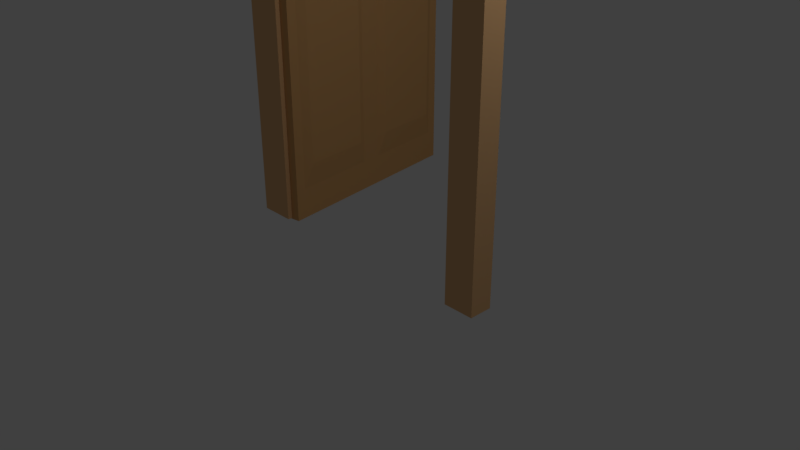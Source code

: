 # Source: Door.blend  (saved by Blender 2.78.0; exported with 4.5.12 LTS)
import bpy
from mathutils import Matrix  # noqa: F401  (used for matrix-valued properties, if any)

bpy.ops.wm.read_factory_settings(use_empty=True)
scene = bpy.context.scene
scene.name = 'Scene'

# ---- collections
col_collection_1 = bpy.data.collections.new('Collection 1'); scene.collection.children.link(col_collection_1)

# ---- materials (node trees are filled in below, after node groups)
mat_doorframe = bpy.data.materials.new('DoorFrame')
mat_doorframe.alpha_threshold = 0.0
mat_doorframe.use_transparent_shadow = False
mat_doorframe.diffuse_color = (0.8, 0.4722, 0.2239, 1.0)
mat_doorframe.roughness = 0.5
mat_doorpanel = bpy.data.materials.new('DoorPanel')
mat_doorpanel.alpha_threshold = 0.0
mat_doorpanel.use_transparent_shadow = False
mat_doorpanel.diffuse_color = (0.7105, 0.3906, 0.1528, 1.0)
mat_doorpanel.roughness = 0.5
mat_brass = bpy.data.materials.new('Brass')
mat_brass.alpha_threshold = 0.0
mat_brass.use_transparent_shadow = False
mat_brass.diffuse_color = (0.8006, 0.7563, 0.2027, 1.0)
mat_brass.roughness = 0.5

# ---- material node trees

# ---- world
world_world = bpy.data.worlds.new('World'); scene.world = world_world
world_world.color = (0.05088, 0.05088, 0.05088)
world_world.use_sun_shadow = False
world_world.sun_shadow_jitter_overblur = 0.0
world_world.cycles.sampling_method = 'MANUAL'

# ---- cameras
cam_camera = bpy.data.cameras.new('Camera')
cam_camera.clip_end = 100.0
cam_camera.lens = 35.0
cam_camera.sensor_width = 32.0
cam_camera.sensor_height = 18.0
cam_camera.ortho_scale = 7.314
cam_camera.dof.focus_distance = 0.0
cam_camera.dof.aperture_fstop = 128.0

# ---- lights
light_lamp_002 = bpy.data.lights.new('Lamp.002', 'POINT')
light_lamp_002.transmission_factor = 0.0
light_lamp_002.cutoff_distance = 30.0
light_lamp_002.energy = 100.0
light_lamp_002.shadow_buffer_clip_start = 1.001
light_lamp_002.shadow_soft_size = 0.1
light_lamp_002.shadow_maximum_resolution = 0.006
light_lamp_002.use_absolute_resolution = True
light_lamp_001 = bpy.data.lights.new('Lamp.001', 'POINT')
light_lamp_001.transmission_factor = 0.0
light_lamp_001.cutoff_distance = 30.0
light_lamp_001.energy = 100.0
light_lamp_001.shadow_buffer_clip_start = 1.001
light_lamp_001.shadow_soft_size = 0.1
light_lamp_001.shadow_maximum_resolution = 0.006
light_lamp_001.use_absolute_resolution = True
light_lamp = bpy.data.lights.new('Lamp', 'POINT')
light_lamp.transmission_factor = 0.0
light_lamp.cutoff_distance = 30.0
light_lamp.energy = 100.0
light_lamp.shadow_buffer_clip_start = 1.001
light_lamp.shadow_soft_size = 0.1
light_lamp.shadow_maximum_resolution = 0.006
light_lamp.use_absolute_resolution = True

# ---- meshes
me_cube_002 = bpy.data.meshes.new('Cube.002')
me_cube_002.from_pydata([(-0.2028, -0.318, 0.0), (-0.2028, -0.318, 14.01), (-0.2028, 0.318, 0.0), (-0.2028, 0.318, 14.01), (0.8206, -0.318, 0.0), (0.8206, -0.318, 14.01), (0.8206, 0.318, 0.0), (0.8206, 0.318, 14.01), (-0.2028, -0.318, 14.77), (-0.2028, 0.318, 14.77), (0.8206, -0.318, 14.77), (0.8206, 0.318, 14.77), (6.842, -0.318, 14.01), (6.842, 0.318, 14.01), (6.842, -0.318, 14.77), (6.842, 0.318, 14.77), (7.679, -0.318, 14.01), (7.679, 0.318, 14.01), (7.679, -0.318, 14.77), (7.679, 0.318, 14.77), (6.842, -0.318, -0.05661), (6.842, 0.318, -0.05661), (7.679, -0.318, -0.05661), (7.679, 0.318, -0.05661)], [], [(0, 1, 3, 2), (2, 3, 7, 6), (6, 7, 5, 4), (4, 5, 1, 0), (2, 6, 4, 0), (3, 1, 8, 9), (11, 9, 8, 10), (1, 5, 10, 8), (7, 3, 9, 11), (10, 5, 12, 14), (14, 12, 16, 18), (11, 10, 14, 15), (5, 7, 13, 12), (7, 11, 15, 13), (16, 17, 19, 18), (12, 13, 21, 20), (13, 15, 19, 17), (15, 14, 18, 19), (20, 21, 23, 22), (13, 17, 23, 21), (16, 12, 20, 22), (17, 16, 22, 23)])
_uv = me_cube_002.uv_layers.new(name='WoodMap')
_uv.uv.foreach_set('vector', [0.3513, 0.6223, 0.3513, 0.0237, 0.3936, 0.0237, 0.3936, 0.6223, 0.1557, 0.0237, 0.1557, 0.6223, 0.08774, 0.6223, 0.08774, 0.0237, 0.4358, 0.0237, 0.4358, 0.6223, 0.3936, 0.6223, 0.3936, 0.0237, 0.0198, 0.6223, 0.0198, 0.0237, 0.08774, 0.0237, 0.08774, 0.6223, 0.4358, 0.4043, 0.4358, 0.3605, 0.478, 0.3605, 0.478, 0.4043, 0.5625, 0.3929, 0.5202, 0.3929, 0.5202, 0.3605, 0.5625, 0.3605, 0.5364, 0.06744, 0.5364, 0.0237, 0.5786, 0.0237, 0.5786, 0.06744, 0.5364, 0.0237, 0.5364, 0.06744, 0.4861, 0.06744, 0.4861, 0.0237, 0.4861, 0.3168, 0.4861, 0.3605, 0.4358, 0.3605, 0.4358, 0.3168, 0.4861, 0.06744, 0.5364, 0.06744, 0.5364, 0.3247, 0.4861, 0.3247, 0.4861, 0.3247, 0.5364, 0.3247, 0.5364, 0.3605, 0.4861, 0.3605, 0.5364, 0.06744, 0.5786, 0.06744, 0.5786, 0.3247, 0.5364, 0.3247, 0.6208, 0.281, 0.5786, 0.281, 0.5786, 0.0237, 0.6208, 0.0237, 0.4861, 0.3168, 0.4358, 0.3168, 0.4358, 0.05948, 0.4861, 0.05948, 0.6047, 0.3929, 0.5625, 0.3929, 0.5625, 0.3605, 0.6047, 0.3605, 0.3091, 0.6247, 0.2669, 0.6247, 0.2669, 0.0237, 0.3091, 0.0237, 0.4861, 0.05948, 0.4358, 0.05948, 0.4358, 0.0237, 0.4861, 0.0237, 0.5364, 0.3247, 0.5786, 0.3247, 0.5786, 0.3605, 0.5364, 0.3605, 0.5202, 0.3963, 0.478, 0.3963, 0.478, 0.3605, 0.5202, 0.3605, 0.1557, 0.0237, 0.2113, 0.0237, 0.2113, 0.6247, 0.1557, 0.6247, 0.2113, 0.0237, 0.2669, 0.0237, 0.2669, 0.6247, 0.2113, 0.6247, 0.3513, 0.6247, 0.3091, 0.6247, 0.3091, 0.0237, 0.3513, 0.0237])
me_cube_002.materials.append(mat_doorframe)
me_cube_002.use_remesh_preserve_volume = False
me_cube_002.use_remesh_preserve_attributes = False
me_cube_002.use_mirror_vertex_groups = False
me_cube_002.update()
me_cube_001 = bpy.data.meshes.new('Cube.001')
me_cube_001.from_pydata([(-0.08639, -0.09847, -0.007003), (-0.08639, -0.1021, 7.134), (-0.08639, 0.1019, -0.007003), (-0.08639, 0.1019, 7.134), (3.049, -0.09847, -0.007003), (3.049, -0.09847, 7.134), (3.049, 0.1019, -0.007003), (3.049, 0.1019, 7.134), (3.049, -0.09847, 4.343), (1.481, -0.09847, -0.007003), (1.481, -0.09847, 4.343), (-0.08639, -0.09847, 4.343), (-0.08639, -0.09847, 7.134), (1.481, -0.09847, 7.134), (0.07039, -0.09847, 4.622), (0.07039, -0.09847, 6.855), (1.325, -0.09847, 6.855), (1.325, -0.09847, 4.622), (2.892, -0.09847, 6.855), (2.892, -0.09847, 4.622), (1.638, -0.09847, 6.855), (1.638, -0.09847, 4.622), (0.1988, -0.1531, 4.846), (0.1988, -0.1531, 6.632), (1.202, -0.1531, 6.632), (1.202, -0.1531, 4.846), (2.77, -0.1531, 6.632), (2.77, -0.1531, 4.846), (1.767, -0.1531, 6.632), (1.767, -0.1531, 4.846), (2.892, -0.09847, 3.908), (2.892, -0.09847, 0.428), (1.638, -0.09847, 0.428), (1.638, -0.09847, 3.908), (2.767, -0.1531, 3.56), (2.767, -0.1531, 0.776), (1.764, -0.1531, 0.776), (1.764, -0.1531, 3.56), (0.07039, -0.09847, 0.428), (0.07039, -0.09847, 3.908), (1.325, -0.09847, 0.428), (1.325, -0.09847, 3.908), (0.1958, -0.1531, 0.776), (0.1958, -0.1531, 3.56), (1.199, -0.1531, 0.776), (1.199, -0.1531, 3.56), (3.058, 0.1044, -0.003182), (-0.07784, 0.1044, -0.003183), (-0.07784, 0.1044, 7.138), (-0.07784, 0.1044, 4.347), (1.49, 0.1044, -0.003182), (1.49, 0.1044, 4.347), (3.058, 0.1044, 4.347), (3.058, 0.1044, 7.138), (1.49, 0.1044, 7.138), (2.901, 0.1044, 4.626), (2.901, 0.1044, 6.859), (1.647, 0.1044, 6.859), (1.647, 0.1044, 4.626), (0.07894, 0.1044, 6.859), (0.07894, 0.1044, 4.626), (1.333, 0.1044, 6.859), (1.333, 0.1044, 4.626), (2.773, 0.159, 4.849), (2.773, 0.159, 6.635), (1.769, 0.159, 6.635), (1.769, 0.159, 4.849), (0.2014, 0.159, 6.635), (0.2014, 0.159, 4.849), (1.205, 0.159, 6.635), (1.205, 0.159, 4.849), (0.07894, 0.1044, 3.912), (0.07894, 0.1044, 0.4318), (1.333, 0.1044, 0.4318), (1.333, 0.1044, 3.912), (0.2044, 0.159, 3.564), (0.2044, 0.159, 0.7799), (1.208, 0.159, 0.7799), (1.208, 0.159, 3.564), (2.901, 0.1044, 0.4318), (2.901, 0.1044, 3.912), (1.647, 0.1044, 0.4318), (1.647, 0.1044, 3.912), (2.776, 0.159, 0.7799), (2.776, 0.159, 3.564), (1.772, 0.159, 0.7799), (1.772, 0.159, 3.564)], [], [(0, 11, 1, 3, 2), (6, 7, 5, 8, 4), (2, 6, 4, 9, 0), (7, 3, 1, 13, 5), (9, 10, 41, 40), (4, 8, 30, 31), (13, 10, 21, 20), (11, 10, 17, 14), (1, 11, 12), (13, 1, 12), (17, 16, 24, 25), (12, 11, 14, 15), (10, 13, 16, 17), (13, 12, 15, 16), (21, 19, 27, 29), (10, 8, 19, 21), (5, 13, 20, 18), (8, 5, 18, 19), (25, 24, 23, 22), (16, 15, 23, 24), (14, 17, 25, 22), (15, 14, 22, 23), (27, 26, 28, 29), (19, 18, 26, 27), (20, 21, 29, 28), (18, 20, 28, 26), (30, 33, 37, 34), (10, 9, 32, 33), (9, 4, 31, 32), (8, 10, 33, 30), (35, 34, 37, 36), (31, 30, 34, 35), (33, 32, 36, 37), (32, 31, 35, 36), (38, 40, 44, 42), (10, 11, 39, 41), (0, 9, 40, 38), (11, 0, 38, 39), (44, 45, 43, 42), (41, 39, 43, 45), (39, 38, 42, 43), (40, 41, 45, 44), (50, 51, 82, 81), (47, 49, 71, 72), (54, 51, 62, 61), (52, 51, 58, 55), (58, 57, 65, 66), (53, 52, 55, 56), (51, 54, 57, 58), (54, 53, 56, 57), (62, 60, 68, 70), (51, 49, 60, 62), (48, 54, 61, 59), (49, 48, 59, 60), (66, 65, 64, 63), (57, 56, 64, 65), (55, 58, 66, 63), (56, 55, 63, 64), (68, 67, 69, 70), (60, 59, 67, 68), (61, 62, 70, 69), (59, 61, 69, 67), (71, 74, 78, 75), (51, 50, 73, 74), (50, 47, 72, 73), (49, 51, 74, 71), (76, 75, 78, 77), (72, 71, 75, 76), (74, 73, 77, 78), (73, 72, 76, 77), (79, 81, 85, 83), (51, 52, 80, 82), (46, 50, 81, 79), (52, 46, 79, 80), (85, 86, 84, 83), (82, 80, 84, 86), (80, 79, 83, 84), (81, 82, 86, 85)])
_uv = me_cube_001.uv_layers.new(name='UVMap')
_uv.uv.foreach_set('vector', [0.6674, 0.05713, 0.667, 0.4417, 0.6671, 0.6883, 0.6491, 0.6883, 0.6497, 0.05711, 0.6857, 0.05715, 0.685, 0.6883, 0.6673, 0.6883, 0.6676, 0.4417, 0.668, 0.05713, 0.3006, 0.7073, 0.3003, 0.9778, 0.2826, 0.9778, 0.2828, 0.8425, 0.2829, 0.7073, 0.307, 0.9756, 0.3073, 0.7051, 0.3253, 0.7052, 0.3248, 0.8404, 0.3247, 0.9757, 0.9855, 0.8425, 0.5977, 0.841, 0.6378, 0.8275, 0.9466, 0.8293, 0.958, 0.9836, 0.5948, 0.9832, 0.633, 0.9713, 0.9196, 0.9699, 0.348, 0.8441, 0.5977, 0.841, 0.5723, 0.8548, 0.3726, 0.8564, 0.597, 0.6938, 0.5977, 0.841, 0.5722, 0.8275, 0.5725, 0.7073, 0.4109, 0.6758, 0.4705, 0.6765, 0.4109, 0.6769, 0.3513, 0.6758, 0.4109, 0.6758, 0.4109, 0.6769, 0.5722, 0.8275, 0.3736, 0.8303, 0.3937, 0.8189, 0.5509, 0.8159, 0.3661, 0.7075, 0.597, 0.6938, 0.5725, 0.7073, 0.3895, 0.7196, 0.5977, 0.841, 0.348, 0.8441, 0.3736, 0.8303, 0.5722, 0.8275, 0.348, 0.8441, 0.3661, 0.7075, 0.3895, 0.7196, 0.3736, 0.8303, 0.5723, 0.8548, 0.5707, 0.9695, 0.5493, 0.9555, 0.5517, 0.867, 0.5977, 0.841, 0.5948, 0.9832, 0.5707, 0.9695, 0.5723, 0.8548, 0.3779, 0.97, 0.348, 0.8441, 0.3726, 0.8564, 0.4003, 0.9587, 0.5948, 0.9832, 0.3779, 0.97, 0.4003, 0.9587, 0.5707, 0.9695, 0.5509, 0.8159, 0.3937, 0.8189, 0.41, 0.7345, 0.5524, 0.7196, 0.3736, 0.8303, 0.3912, 0.7221, 0.4086, 0.7325, 0.3937, 0.8189, 0.5725, 0.7073, 0.5722, 0.8275, 0.5509, 0.8159, 0.5524, 0.7196, 0.3912, 0.7221, 0.5725, 0.7073, 0.5524, 0.7196, 0.4086, 0.7325, 0.5493, 0.9555, 0.4186, 0.9449, 0.3987, 0.8685, 0.5517, 0.867, 0.5707, 0.9695, 0.4018, 0.9564, 0.4174, 0.9468, 0.5493, 0.9555, 0.3726, 0.8564, 0.5723, 0.8548, 0.5517, 0.867, 0.3987, 0.8685, 0.4018, 0.9564, 0.3726, 0.8564, 0.3987, 0.8685, 0.4174, 0.9468, 0.633, 0.9713, 0.6359, 0.8549, 0.6674, 0.867, 0.6638, 0.9603, 0.5977, 0.841, 0.9855, 0.8425, 0.9454, 0.8558, 0.6359, 0.8549, 0.9855, 0.8425, 0.958, 0.9836, 0.9196, 0.9699, 0.9454, 0.8558, 0.5948, 0.9832, 0.5977, 0.841, 0.6359, 0.8549, 0.633, 0.9713, 0.8896, 0.9524, 0.6638, 0.9603, 0.6674, 0.867, 0.9072, 0.8682, 0.9179, 0.9666, 0.633, 0.9713, 0.6638, 0.9603, 0.8909, 0.955, 0.6359, 0.8549, 0.9454, 0.8558, 0.9072, 0.8682, 0.6674, 0.867, 0.9454, 0.8558, 0.9179, 0.9666, 0.8909, 0.955, 0.9072, 0.8682, 0.9173, 0.715, 0.9466, 0.8293, 0.9141, 0.8177, 0.8906, 0.7264, 0.5977, 0.841, 0.597, 0.6938, 0.6372, 0.7075, 0.6378, 0.8275, 0.9594, 0.6986, 0.9855, 0.8425, 0.9466, 0.8293, 0.919, 0.7117, 0.597, 0.6938, 0.9594, 0.6986, 0.919, 0.7117, 0.6372, 0.7075, 0.9141, 0.8177, 0.6704, 0.8157, 0.6722, 0.7219, 0.8893, 0.7291, 0.6378, 0.8275, 0.6372, 0.7075, 0.6722, 0.7219, 0.6704, 0.8157, 0.6372, 0.7075, 0.9173, 0.715, 0.8906, 0.7264, 0.6722, 0.7219, 0.9466, 0.8293, 0.6378, 0.8275, 0.6704, 0.8157, 0.9141, 0.8177, 0.8452, 0.05631, 0.8437, 0.4441, 0.8303, 0.404, 0.832, 0.0952, 0.9863, 0.08384, 0.9859, 0.447, 0.974, 0.4088, 0.9726, 0.1223, 0.8468, 0.6939, 0.8437, 0.4441, 0.8575, 0.4695, 0.8592, 0.6692, 0.6965, 0.4449, 0.8437, 0.4441, 0.8302, 0.4696, 0.71, 0.4693, 0.8302, 0.4696, 0.833, 0.6682, 0.8217, 0.6481, 0.8187, 0.4909, 0.7102, 0.6757, 0.6965, 0.4449, 0.71, 0.4693, 0.7223, 0.6524, 0.8437, 0.4441, 0.8468, 0.6939, 0.833, 0.6682, 0.8302, 0.4696, 0.8468, 0.6939, 0.7102, 0.6757, 0.7223, 0.6524, 0.833, 0.6682, 0.8575, 0.4695, 0.9722, 0.4711, 0.9582, 0.4925, 0.8697, 0.4901, 0.8437, 0.4441, 0.9859, 0.447, 0.9722, 0.4711, 0.8575, 0.4695, 0.9727, 0.664, 0.8468, 0.6939, 0.8592, 0.6692, 0.9614, 0.6415, 0.9859, 0.447, 0.9727, 0.664, 0.9614, 0.6415, 0.9722, 0.4711, 0.8187, 0.4909, 0.8217, 0.6481, 0.7372, 0.6319, 0.7223, 0.4894, 0.833, 0.6682, 0.7248, 0.6506, 0.7352, 0.6332, 0.8217, 0.6481, 0.71, 0.4693, 0.8302, 0.4696, 0.8187, 0.4909, 0.7223, 0.4894, 0.7248, 0.6506, 0.71, 0.4693, 0.7223, 0.4894, 0.7352, 0.6332, 0.9582, 0.4925, 0.9476, 0.6232, 0.8712, 0.6432, 0.8697, 0.4901, 0.9722, 0.4711, 0.9591, 0.6401, 0.9495, 0.6244, 0.9582, 0.4925, 0.8592, 0.6692, 0.8575, 0.4695, 0.8697, 0.4901, 0.8712, 0.6432, 0.9591, 0.6401, 0.8592, 0.6692, 0.8712, 0.6432, 0.9495, 0.6244, 0.974, 0.4088, 0.8576, 0.4059, 0.8697, 0.3744, 0.9631, 0.378, 0.8437, 0.4441, 0.8452, 0.05631, 0.8585, 0.09638, 0.8576, 0.4059, 0.8452, 0.05631, 0.9863, 0.08384, 0.9726, 0.1223, 0.8585, 0.09638, 0.9859, 0.447, 0.8437, 0.4441, 0.8576, 0.4059, 0.974, 0.4088, 0.9551, 0.1523, 0.9631, 0.378, 0.8697, 0.3744, 0.8709, 0.1346, 0.9693, 0.1239, 0.974, 0.4088, 0.9631, 0.378, 0.9578, 0.1509, 0.8576, 0.4059, 0.8585, 0.09638, 0.8709, 0.1346, 0.8697, 0.3744, 0.8585, 0.09638, 0.9693, 0.1239, 0.9578, 0.1509, 0.8709, 0.1346, 0.7178, 0.1246, 0.832, 0.0952, 0.8204, 0.1277, 0.7291, 0.1512, 0.8437, 0.4441, 0.6965, 0.4449, 0.7102, 0.4046, 0.8303, 0.404, 0.7013, 0.08241, 0.8452, 0.05631, 0.832, 0.0952, 0.7144, 0.1229, 0.6965, 0.4449, 0.7013, 0.08241, 0.7144, 0.1229, 0.7102, 0.4046, 0.8204, 0.1277, 0.8185, 0.3714, 0.7246, 0.3696, 0.7318, 0.1525, 0.8303, 0.404, 0.7102, 0.4046, 0.7246, 0.3696, 0.8185, 0.3714, 0.7102, 0.4046, 0.7178, 0.1246, 0.7291, 0.1512, 0.7246, 0.3696, 0.832, 0.0952, 0.8303, 0.404, 0.8185, 0.3714, 0.8204, 0.1277])
me_cube_001.materials.append(mat_doorpanel)
me_cube_001.use_remesh_preserve_volume = False
me_cube_001.use_remesh_preserve_attributes = False
me_cube_001.use_mirror_vertex_groups = False
me_cube_001.update()
me_sphere = bpy.data.meshes.new('Sphere')
me_sphere.from_pydata([(0.03806, 0.1913, 0.9808), (0.07466, 0.3753, 0.9239), (0.1084, 0.5449, 0.8315), (0.1379, 0.6935, 0.7071), (0.1622, 0.8155, 0.5556), (0.1802, 0.9061, 0.3827), (0.1913, 0.9619, 0.1951), (0.1951, 0.9808, 7.55e-08), (0.1913, 0.9619, -0.1951), (0.1802, 0.9061, -0.3827), (0.1622, 0.8155, -0.5556), (0.1379, 0.6935, -0.7071), (0.1084, 0.5449, -0.8315), (0.07466, 0.3753, -0.9239), (0.03806, 0.1913, -0.9808), (0.07466, 0.1802, 0.9808), (0.1464, 0.3536, 0.9239), (0.2126, 0.5133, 0.8315), (0.2706, 0.6533, 0.7071), (0.3182, 0.7682, 0.5556), (0.3536, 0.8536, 0.3827), (0.3753, 0.9061, 0.1951), (0.3827, 0.9239, 7.55e-08), (0.3753, 0.9061, -0.1951), (0.3536, 0.8536, -0.3827), (0.3182, 0.7682, -0.5556), (0.2706, 0.6533, -0.7071), (0.2126, 0.5133, -0.8315), (0.1464, 0.3536, -0.9239), (0.07466, 0.1802, -0.9808), (0.1084, 0.1622, 0.9808), (0.2126, 0.3182, 0.9239), (0.3087, 0.4619, 0.8315), (0.3928, 0.5879, 0.7071), (0.4619, 0.6913, 0.5556), (0.5133, 0.7682, 0.3827), (0.5449, 0.8155, 0.1951), (0.5556, 0.8315, 7.55e-08), (0.5449, 0.8155, -0.1951), (0.5133, 0.7682, -0.3827), (0.4619, 0.6913, -0.5556), (0.3928, 0.5879, -0.7071), (0.3087, 0.4619, -0.8315), (0.2126, 0.3182, -0.9239), (0.1084, 0.1622, -0.9808), (0.1379, 0.1379, 0.9808), (0.2706, 0.2706, 0.9239), (0.3928, 0.3928, 0.8315), (0.5, 0.5, 0.7071), (0.5879, 0.5879, 0.5556), (0.6533, 0.6533, 0.3827), (0.6935, 0.6935, 0.1951), (0.7071, 0.7071, 7.55e-08), (0.6935, 0.6935, -0.1951), (0.6533, 0.6533, -0.3827), (0.5879, 0.5879, -0.5556), (0.5, 0.5, -0.7071), (0.3928, 0.3928, -0.8315), (0.2706, 0.2706, -0.9239), (0.1379, 0.1379, -0.9808), (0.1622, 0.1084, 0.9808), (0.3182, 0.2126, 0.9239), (0.4619, 0.3087, 0.8315), (0.5879, 0.3928, 0.7071), (0.6913, 0.4619, 0.5556), (0.7682, 0.5133, 0.3827), (0.8155, 0.5449, 0.1951), (0.8315, 0.5556, 7.55e-08), (0.8155, 0.5449, -0.1951), (0.7682, 0.5133, -0.3827), (0.6913, 0.4619, -0.5556), (0.5879, 0.3928, -0.7071), (0.4619, 0.3087, -0.8315), (0.3182, 0.2126, -0.9239), (0.1622, 0.1084, -0.9808), (0.0, -3.258e-07, -1.0), (0.1802, 0.07466, 0.9808), (0.3536, 0.1464, 0.9239), (0.5133, 0.2126, 0.8315), (0.6533, 0.2706, 0.7071), (0.7682, 0.3182, 0.5556), (0.8536, 0.3536, 0.3827), (0.9061, 0.3753, 0.1951), (0.9239, 0.3827, 7.55e-08), (0.9061, 0.3753, -0.1951), (0.8536, 0.3536, -0.3827), (0.7682, 0.3182, -0.5556), (0.6533, 0.2706, -0.7071), (0.5133, 0.2126, -0.8315), (0.3536, 0.1464, -0.9239), (0.1802, 0.07466, -0.9808), (0.1913, 0.03806, 0.9808), (0.3753, 0.07466, 0.9239), (0.5449, 0.1084, 0.8315), (0.6935, 0.1379, 0.7071), (0.8155, 0.1622, 0.5556), (0.9061, 0.1802, 0.3827), (0.9619, 0.1913, 0.1951), (0.9808, 0.1951, 7.55e-08), (0.9619, 0.1913, -0.1951), (0.9061, 0.1802, -0.3827), (0.8155, 0.1622, -0.5556), (0.6935, 0.1379, -0.7071), (0.5449, 0.1084, -0.8315), (0.3753, 0.07466, -0.9239), (0.1913, 0.03806, -0.9808), (0.1951, -3.266e-07, 0.9808), (0.3827, -3.192e-07, 0.9239), (0.5556, -3.117e-07, 0.8315), (0.7071, -3.192e-07, 0.7071), (0.8315, -3.341e-07, 0.5556), (0.9239, -2.745e-07, 0.3827), (0.9808, -3.937e-07, 0.1951), (1.0, -3.788e-07, 7.55e-08), (0.9808, -3.937e-07, -0.1951), (0.9239, -2.298e-07, -0.3827), (0.8315, -3.341e-07, -0.5556), (0.7071, -3.192e-07, -0.7071), (0.5556, -3.415e-07, -0.8315), (0.3827, -3.043e-07, -0.9239), (0.1951, -3.08e-07, -0.9808), (0.1913, -0.03806, 0.9808), (0.3753, -0.07466, 0.9239), (0.5449, -0.1084, 0.8315), (0.6935, -0.138, 0.7071), (0.8155, -0.1622, 0.5556), (0.9061, -0.1802, 0.3827), (0.9619, -0.1913, 0.1951), (0.9808, -0.1951, 7.55e-08), (0.9619, -0.1913, -0.1951), (0.9061, -0.1802, -0.3827), (0.8155, -0.1622, -0.5556), (0.6935, -0.138, -0.7071), (0.5449, -0.1084, -0.8315), (0.3753, -0.07466, -0.9239), (0.1913, -0.03806, -0.9808), (0.1802, -0.07466, 0.9808), (0.3536, -0.1464, 0.9239), (0.5133, -0.2126, 0.8315), (0.6533, -0.2706, 0.7071), (0.7682, -0.3182, 0.5556), (0.8536, -0.3536, 0.3827), (0.9061, -0.3753, 0.1951), (0.9239, -0.3827, 7.55e-08), (0.9061, -0.3753, -0.1951), (0.8536, -0.3536, -0.3827), (0.7682, -0.3182, -0.5556), (0.6533, -0.2706, -0.7071), (0.5133, -0.2126, -0.8315), (0.3536, -0.1464, -0.9239), (0.1802, -0.07466, -0.9808), (0.1622, -0.1084, 0.9808), (0.3182, -0.2126, 0.9239), (0.4619, -0.3087, 0.8315), (0.5879, -0.3928, 0.7071), (0.6913, -0.4619, 0.5556), (0.7682, -0.5133, 0.3827), (0.8155, -0.5449, 0.1951), (0.8315, -0.5556, 7.55e-08), (0.8155, -0.5449, -0.1951), (0.7682, -0.5133, -0.3827), (0.6913, -0.4619, -0.5556), (0.5879, -0.3928, -0.7071), (0.4619, -0.3087, -0.8315), (0.3182, -0.2126, -0.9239), (0.1622, -0.1084, -0.9808), (0.1379, -0.138, 0.9808), (0.2706, -0.2706, 0.9239), (0.3928, -0.3928, 0.8315), (0.5, -0.5, 0.7071), (0.5879, -0.5879, 0.5556), (0.6533, -0.6533, 0.3827), (0.6935, -0.6935, 0.1951), (0.7071, -0.7071, 7.55e-08), (0.6935, -0.6935, -0.1951), (0.6533, -0.6533, -0.3827), (0.5879, -0.5879, -0.5556), (0.5, -0.5, -0.7071), (0.3928, -0.3928, -0.8315), (0.2706, -0.2706, -0.9239), (0.1379, -0.138, -0.9808), (0.1084, -0.1622, 0.9808), (0.2126, -0.3182, 0.9239), (0.3087, -0.4619, 0.8315), (0.3928, -0.5879, 0.7071), (0.4619, -0.6913, 0.5556), (0.5133, -0.7682, 0.3827), (0.5449, -0.8155, 0.1951), (0.5556, -0.8315, 7.55e-08), (0.5449, -0.8155, -0.1951), (0.5133, -0.7682, -0.3827), (0.4619, -0.6913, -0.5556), (0.3928, -0.5879, -0.7071), (0.3087, -0.4619, -0.8315), (0.2126, -0.3182, -0.9239), (0.1084, -0.1622, -0.9808), (0.07466, -0.1802, 0.9808), (0.1464, -0.3536, 0.9239), (0.2126, -0.5133, 0.8315), (0.2706, -0.6533, 0.7071), (0.3182, -0.7682, 0.5556), (0.3536, -0.8536, 0.3827), (0.3753, -0.9061, 0.1951), (0.3827, -0.9239, 7.55e-08), (0.3753, -0.9061, -0.1951), (0.3536, -0.8536, -0.3827), (0.3182, -0.7682, -0.5556), (0.2706, -0.6533, -0.7071), (0.2126, -0.5133, -0.8315), (0.1464, -0.3536, -0.9239), (0.07466, -0.1802, -0.9808), (0.03806, -0.1913, 0.9808), (0.07466, -0.3753, 0.9239), (0.1084, -0.5449, 0.8315), (0.1379, -0.6935, 0.7071), (0.1622, -0.8155, 0.5556), (0.1802, -0.9061, 0.3827), (0.1913, -0.9619, 0.1951), (0.1951, -0.9808, 7.55e-08), (0.1913, -0.9619, -0.1951), (0.1802, -0.9061, -0.3827), (0.1622, -0.8155, -0.5556), (0.1379, -0.6935, -0.7071), (0.1084, -0.5449, -0.8315), (0.07466, -0.3753, -0.9239), (0.03806, -0.1913, -0.9808), (-7.212e-09, -0.1951, 0.9808), (4.122e-08, -0.3827, 0.9239), (2.632e-08, -0.5556, 0.8315), (-2.584e-08, -0.7071, 0.7071), (-8.544e-08, -0.8315, 0.5556), (6.357e-08, -0.9239, 0.3827), (-8.544e-08, -0.9808, 0.1951), (-1.003e-07, -1.0, 7.55e-08), (-8.544e-08, -0.9808, -0.1951), (6.357e-08, -0.9239, -0.3827), (-8.544e-08, -0.8315, -0.5556), (-2.584e-08, -0.7071, -0.7071), (-1.094e-08, -0.5556, -0.8315), (3.964e-09, -0.3827, -0.9239), (3.964e-09, -0.1951, -0.9808), (-0.03806, -0.1913, 0.9808), (-0.07466, -0.3753, 0.9239), (-0.1084, -0.5449, 0.8315), (-0.1379, -0.6935, 0.7071), (-0.1622, -0.8155, 0.5556), (-0.1802, -0.9061, 0.3827), (-0.1913, -0.9619, 0.1951), (-0.1951, -0.9808, 7.55e-08), (-0.1913, -0.9619, -0.1951), (-0.1802, -0.9061, -0.3827), (-0.1622, -0.8155, -0.5556), (-0.1379, -0.6935, -0.7071), (-0.1084, -0.5449, -0.8315), (-0.07466, -0.3753, -0.9239), (-0.03806, -0.1913, -0.9808), (-0.07466, -0.1802, 0.9808), (-0.1464, -0.3536, 0.9239), (-0.2126, -0.5133, 0.8315), (-0.2706, -0.6533, 0.7071), (-0.3182, -0.7682, 0.5556), (-0.3536, -0.8536, 0.3827), (-0.3753, -0.9061, 0.1951), (-0.3827, -0.9239, 7.55e-08), (-0.3753, -0.9061, -0.1951), (-0.3536, -0.8536, -0.3827), (-0.3182, -0.7682, -0.5556), (-0.2706, -0.6533, -0.7071), (-0.2126, -0.5133, -0.8315), (-0.1464, -0.3536, -0.9239), (-0.07466, -0.1802, -0.9808), (-1.81e-07, -5.968e-07, 1.0), (-0.1084, -0.1622, 0.9808), (-0.2126, -0.3182, 0.9239), (-0.3087, -0.4619, 0.8315), (-0.3928, -0.5879, 0.7071), (-0.4619, -0.6913, 0.5556), (-0.5133, -0.7682, 0.3827), (-0.5449, -0.8155, 0.1951), (-0.5556, -0.8315, 7.55e-08), (-0.5449, -0.8155, -0.1951), (-0.5133, -0.7682, -0.3827), (-0.4619, -0.6913, -0.5556), (-0.3928, -0.5879, -0.7071), (-0.3087, -0.4619, -0.8315), (-0.2126, -0.3182, -0.9239), (-0.1084, -0.1622, -0.9808), (-0.1379, -0.138, 0.9808), (-0.2706, -0.2706, 0.9239), (-0.3928, -0.3928, 0.8315), (-0.5, -0.5, 0.7071), (-0.5879, -0.5879, 0.5556), (-0.6533, -0.6533, 0.3827), (-0.6935, -0.6935, 0.1951), (-0.7071, -0.7071, 7.55e-08), (-0.6935, -0.6935, -0.1951), (-0.6533, -0.6533, -0.3827), (-0.5879, -0.5879, -0.5556), (-0.5, -0.5, -0.7071), (-0.3928, -0.3928, -0.8315), (-0.2706, -0.2706, -0.9239), (-0.1379, -0.1379, -0.9808), (-0.1622, -0.1084, 0.9808), (-0.3182, -0.2126, 0.9239), (-0.4619, -0.3087, 0.8315), (-0.5879, -0.3928, 0.7071), (-0.6913, -0.4619, 0.5556), (-0.7682, -0.5133, 0.3827), (-0.8155, -0.5449, 0.1951), (-0.8315, -0.5556, 7.55e-08), (-0.8155, -0.5449, -0.1951), (-0.7682, -0.5133, -0.3827), (-0.6913, -0.4619, -0.5556), (-0.5879, -0.3928, -0.7071), (-0.4619, -0.3087, -0.8315), (-0.3182, -0.2126, -0.9239), (-0.1622, -0.1084, -0.9808), (-0.1802, -0.07466, 0.9808), (-0.3536, -0.1464, 0.9239), (-0.5133, -0.2126, 0.8315), (-0.6533, -0.2706, 0.7071), (-0.7682, -0.3182, 0.5556), (-0.8536, -0.3536, 0.3827), (-0.9061, -0.3753, 0.1951), (-0.9239, -0.3827, 7.55e-08), (-0.9061, -0.3753, -0.1951), (-0.8536, -0.3536, -0.3827), (-0.7682, -0.3182, -0.5556), (-0.6533, -0.2706, -0.7071), (-0.5133, -0.2126, -0.8315), (-0.3536, -0.1464, -0.9239), (-0.1802, -0.07466, -0.9808), (-0.1913, -0.03806, 0.9808), (-0.3753, -0.07466, 0.9239), (-0.5449, -0.1084, 0.8315), (-0.6935, -0.1379, 0.7071), (-0.8155, -0.1622, 0.5556), (-0.9061, -0.1802, 0.3827), (-0.9619, -0.1913, 0.1951), (-0.9808, -0.1951, 7.55e-08), (-0.9619, -0.1913, -0.1951), (-0.9061, -0.1802, -0.3827), (-0.8155, -0.1622, -0.5556), (-0.6935, -0.1379, -0.7071), (-0.5449, -0.1084, -0.8315), (-0.3753, -0.07466, -0.9239), (-0.1913, -0.03806, -0.9808), (-0.1951, -3.117e-07, 0.9808), (-0.3827, -2.819e-07, 0.9239), (-0.5556, -2.819e-07, 0.8315), (-0.7071, -1.851e-07, 0.7071), (-0.8315, -1.404e-07, 0.5556), (-0.9239, -3.192e-07, 0.3827), (-0.9808, -9.567e-08, 0.1951), (-1.0, -1.404e-07, 7.55e-08), (-0.9808, -9.567e-08, -0.1951), (-0.9239, -3.192e-07, -0.3827), (-0.8315, -1.404e-07, -0.5556), (-0.7071, -1.851e-07, -0.7071), (-0.5556, -2.596e-07, -0.8315), (-0.3827, -2.521e-07, -0.9239), (-0.1951, -3.155e-07, -0.9808), (-0.1913, 0.03806, 0.9808), (-0.3753, 0.07466, 0.9239), (-0.5449, 0.1084, 0.8315), (-0.6935, 0.1379, 0.7071), (-0.8155, 0.1622, 0.5556), (-0.9061, 0.1802, 0.3827), (-0.9619, 0.1913, 0.1951), (-0.9808, 0.1951, 7.55e-08), (-0.9619, 0.1913, -0.1951), (-0.9061, 0.1802, -0.3827), (-0.8155, 0.1622, -0.5556), (-0.6935, 0.1379, -0.7071), (-0.5449, 0.1084, -0.8315), (-0.3753, 0.07466, -0.9239), (-0.1913, 0.03806, -0.9808), (-0.1802, 0.07466, 0.9808), (-0.3536, 0.1464, 0.9239), (-0.5133, 0.2126, 0.8315), (-0.6533, 0.2706, 0.7071), (-0.7682, 0.3182, 0.5556), (-0.8536, 0.3536, 0.3827), (-0.9061, 0.3753, 0.1951), (-0.9239, 0.3827, 7.55e-08), (-0.9061, 0.3753, -0.1951), (-0.8536, 0.3536, -0.3827), (-0.7682, 0.3182, -0.5556), (-0.6533, 0.2706, -0.7071), (-0.5133, 0.2126, -0.8315), (-0.3536, 0.1464, -0.9239), (-0.1802, 0.07466, -0.9808), (-0.1622, 0.1084, 0.9808), (-0.3182, 0.2126, 0.9239), (-0.4619, 0.3087, 0.8315), (-0.5879, 0.3928, 0.7071), (-0.6913, 0.4619, 0.5556), (-0.7682, 0.5133, 0.3827), (-0.8155, 0.5449, 0.1951), (-0.8315, 0.5556, 7.55e-08), (-0.8155, 0.5449, -0.1951), (-0.7682, 0.5133, -0.3827), (-0.6913, 0.4619, -0.5556), (-0.5879, 0.3928, -0.7071), (-0.4619, 0.3087, -0.8315), (-0.3182, 0.2126, -0.9239), (-0.1622, 0.1084, -0.9808), (-0.1379, 0.1379, 0.9808), (-0.2706, 0.2706, 0.9239), (-0.3928, 0.3928, 0.8315), (-0.5, 0.5, 0.7071), (-0.5879, 0.5879, 0.5556), (-0.6533, 0.6533, 0.3827), (-0.6935, 0.6935, 0.1951), (-0.7071, 0.7071, 7.55e-08), (-0.6935, 0.6935, -0.1951), (-0.6533, 0.6533, -0.3827), (-0.5879, 0.5879, -0.5556), (-0.5, 0.5, -0.7071), (-0.3928, 0.3928, -0.8315), (-0.2706, 0.2706, -0.9239), (-0.1379, 0.1379, -0.9808), (-0.1084, 0.1622, 0.9808), (-0.2126, 0.3182, 0.9239), (-0.3087, 0.4619, 0.8315), (-0.3928, 0.5879, 0.7071), (-0.4619, 0.6913, 0.5556), (-0.5133, 0.7682, 0.3827), (-0.5449, 0.8155, 0.1951), (-0.5556, 0.8315, 7.55e-08), (-0.5449, 0.8155, -0.1951), (-0.5133, 0.7682, -0.3827), (-0.4619, 0.6913, -0.5556), (-0.3928, 0.5879, -0.7071), (-0.3087, 0.4619, -0.8315), (-0.2126, 0.3182, -0.9239), (-0.1084, 0.1622, -0.9808), (-0.07466, 0.1802, 0.9808), (-0.1464, 0.3536, 0.9239), (-0.2126, 0.5133, 0.8315), (-0.2706, 0.6533, 0.7071), (-0.3182, 0.7682, 0.5556), (-0.3536, 0.8536, 0.3827), (-0.3753, 0.9061, 0.1951), (-0.3827, 0.9239, 7.55e-08), (-0.3753, 0.9061, -0.1951), (-0.3536, 0.8536, -0.3827), (-0.3182, 0.7682, -0.5556), (-0.2706, 0.6533, -0.7071), (-0.2126, 0.5133, -0.8315), (-0.1464, 0.3536, -0.9239), (-0.07466, 0.1802, -0.9808), (-0.03806, 0.1913, 0.9808), (-0.07466, 0.3753, 0.9239), (-0.1084, 0.5449, 0.8315), (-0.1379, 0.6935, 0.7071), (-0.1622, 0.8155, 0.5556), (-0.1802, 0.9061, 0.3827), (-0.1913, 0.9619, 0.1951), (-0.1951, 0.9808, 7.55e-08), (-0.1913, 0.9619, -0.1951), (-0.1802, 0.9061, -0.3827), (-0.1622, 0.8155, -0.5556), (-0.1379, 0.6935, -0.7071), (-0.1084, 0.5449, -0.8315), (-0.07466, 0.3753, -0.9239), (-0.03806, 0.1913, -0.9808), (3.749e-08, 0.1951, 0.9808), (7.847e-08, 0.3827, 0.9239), (1.083e-07, 0.5556, 0.8315), (1.53e-07, 0.7071, 0.7071), (2.722e-07, 0.8315, 0.5556), (6.357e-08, 0.9239, 0.3827), (2.573e-07, 0.9808, 0.1951), (2.722e-07, 1.0, 7.55e-08), (2.573e-07, 0.9808, -0.1951), (6.357e-08, 0.9239, -0.3827), (2.722e-07, 0.8315, -0.5556), (1.53e-07, 0.7071, -0.7071), (1.232e-07, 0.5556, -0.8315), (7.847e-08, 0.3827, -0.9239), (1.514e-08, 0.1951, -0.9808), (0.06439, 0.1654, 0.4203), (0.06439, -2.673, 0.4203), (0.1424, 0.1654, 0.4126), (0.1424, -2.673, 0.4126), (0.2175, 0.1654, 0.3899), (0.2175, -2.673, 0.3899), (0.2866, 0.1654, 0.3529), (0.2866, -2.673, 0.3529), (0.3472, 0.1654, 0.3032), (0.3472, -2.673, 0.3032), (0.397, 0.1654, 0.2425), (0.397, -2.673, 0.2425), (0.4339, 0.1654, 0.1734), (0.4339, -2.673, 0.1734), (0.4567, 0.1654, 0.09835), (0.4567, -2.673, 0.09835), (0.4644, 0.1654, 0.02031), (0.4644, -2.673, 0.02031), (0.4567, 0.1654, -0.05772), (0.4567, -2.673, -0.05772), (0.4339, 0.1654, -0.1328), (0.4339, -2.673, -0.1328), (0.397, 0.1654, -0.2019), (0.397, -2.673, -0.2019), (0.3472, 0.1654, -0.2625), (0.3472, -2.673, -0.2625), (0.2866, 0.1654, -0.3123), (0.2866, -2.673, -0.3123), (0.2175, 0.1654, -0.3492), (0.2175, -2.673, -0.3492), (0.1424, 0.1654, -0.372), (0.1424, -2.673, -0.372), (0.06439, 0.1654, -0.3797), (0.06439, -2.673, -0.3797), (-0.01365, 0.1654, -0.372), (-0.01365, -2.673, -0.372), (-0.08869, 0.1654, -0.3492), (-0.08869, -2.673, -0.3492), (-0.1578, 0.1654, -0.3123), (-0.1578, -2.673, -0.3123), (-0.2185, 0.1654, -0.2625), (-0.2185, -2.673, -0.2625), (-0.2682, 0.1654, -0.2019), (-0.2682, -2.673, -0.2019), (-0.3052, 0.1654, -0.1328), (-0.3052, -2.673, -0.1328), (-0.3279, 0.1654, -0.05772), (-0.3279, -2.673, -0.05772), (-0.3356, 0.1654, 0.02031), (-0.3356, -2.673, 0.02031), (-0.3279, 0.1654, 0.09835), (-0.3279, -2.673, 0.09835), (-0.3052, 0.1654, 0.1734), (-0.3052, -2.673, 0.1734), (-0.2682, 0.1654, 0.2425), (-0.2682, -2.673, 0.2425), (-0.2185, 0.1654, 0.3032), (-0.2185, -2.673, 0.3032), (-0.1578, 0.1654, 0.3529), (-0.1578, -2.673, 0.3529), (-0.08869, 0.1654, 0.3899), (-0.08869, -2.673, 0.3899), (-0.01365, 0.1654, 0.4126), (-0.01365, -2.673, 0.4126), (0.06439, -2.673, 0.5981), (0.1771, -2.673, 0.587), (0.2855, -2.673, 0.5541), (0.3854, -2.673, 0.5007), (0.4729, -2.673, 0.4288), (0.5448, -2.673, 0.3413), (0.5981, -2.673, 0.2414), (0.631, -2.673, 0.133), (0.6421, -2.673, 0.02031), (0.631, -2.673, -0.0924), (0.5981, -2.673, -0.2008), (0.5448, -2.673, -0.3007), (0.4729, -2.673, -0.3882), (0.3854, -2.673, -0.4601), (0.2855, -2.673, -0.5135), (0.1771, -2.673, -0.5463), (0.06439, -2.673, -0.5574), (-0.04833, -2.673, -0.5463), (-0.1567, -2.673, -0.5135), (-0.2566, -2.673, -0.4601), (-0.3441, -2.673, -0.3882), (-0.416, -2.673, -0.3007), (-0.4694, -2.673, -0.2008), (-0.5023, -2.673, -0.0924), (-0.5134, -2.673, 0.02031), (-0.5023, -2.673, 0.133), (-0.4694, -2.673, 0.2414), (-0.416, -2.673, 0.3413), (-0.3441, -2.673, 0.4288), (-0.2566, -2.673, 0.5007), (-0.1567, -2.673, 0.5541), (-0.04833, -2.673, 0.587), (0.06439, -2.837, 0.6639), (0.1899, -2.837, 0.6515), (0.3107, -2.837, 0.6149), (0.4219, -2.837, 0.5554), (0.5195, -2.837, 0.4754), (0.5995, -2.837, 0.3779), (0.659, -2.837, 0.2666), (0.6956, -2.837, 0.1459), (0.708, -2.837, 0.02031), (0.6956, -2.837, -0.1052), (0.659, -2.837, -0.226), (0.5995, -2.837, -0.3372), (0.5195, -2.837, -0.4348), (0.4219, -2.837, -0.5148), (0.3107, -2.837, -0.5743), (0.1899, -2.837, -0.6109), (0.06439, -2.837, -0.6233), (-0.06117, -2.837, -0.6109), (-0.1819, -2.837, -0.5743), (-0.2932, -2.837, -0.5148), (-0.3907, -2.837, -0.4348), (-0.4707, -2.837, -0.3372), (-0.5302, -2.837, -0.226), (-0.5668, -2.837, -0.1052), (-0.5792, -2.837, 0.02031), (-0.5668, -2.837, 0.1459), (-0.5302, -2.837, 0.2666), (-0.4707, -2.837, 0.3779), (-0.3907, -2.837, 0.4754), (-0.2932, -2.837, 0.5554), (-0.1819, -2.837, 0.6149), (-0.06117, -2.837, 0.6515), (0.06439, -2.962, 0.7338), (0.2036, -2.962, 0.7201), (0.3374, -2.962, 0.6795), (0.4608, -2.962, 0.6135), (0.5689, -2.962, 0.5248), (0.6576, -2.962, 0.4167), (0.7235, -2.962, 0.2933), (0.7641, -2.962, 0.1595), (0.7778, -2.962, 0.02031), (0.7641, -2.962, -0.1189), (0.7235, -2.962, -0.2527), (0.6576, -2.962, -0.3761), (0.5689, -2.962, -0.4842), (0.4608, -2.962, -0.5729), (0.3374, -2.962, -0.6388), (0.2036, -2.962, -0.6794), (0.06439, -2.962, -0.6931), (-0.0748, -2.962, -0.6794), (-0.2086, -2.962, -0.6388), (-0.332, -2.962, -0.5729), (-0.4401, -2.962, -0.4842), (-0.5288, -2.962, -0.3761), (-0.5948, -2.962, -0.2527), (-0.6354, -2.962, -0.1189), (-0.6491, -2.962, 0.02031), (-0.6354, -2.962, 0.1595), (-0.5948, -2.962, 0.2933), (-0.5288, -2.962, 0.4167), (-0.4401, -2.962, 0.5248), (-0.332, -2.962, 0.6135), (-0.2086, -2.962, 0.6795), (-0.0748, -2.962, 0.7201), (0.06439, -3.348, 0.7338), (0.2036, -3.348, 0.7201), (0.3374, -3.348, 0.6795), (0.4608, -3.348, 0.6135), (0.5689, -3.348, 0.5248), (0.6576, -3.348, 0.4167), (0.7235, -3.348, 0.2933), (0.7641, -3.348, 0.1595), (0.7778, -3.348, 0.02031), (0.7641, -3.348, -0.1189), (0.7235, -3.348, -0.2527), (0.6576, -3.348, -0.3761), (0.5689, -3.348, -0.4842), (0.4608, -3.348, -0.5729), (0.3374, -3.348, -0.6388), (0.2036, -3.348, -0.6794), (0.06439, -3.348, -0.6931), (-0.0748, -3.348, -0.6794), (-0.2086, -3.348, -0.6388), (-0.332, -3.348, -0.5729), (-0.4401, -3.348, -0.4842), (-0.5288, -3.348, -0.3761), (-0.5948, -3.348, -0.2527), (-0.6354, -3.348, -0.1189), (-0.6491, -3.348, 0.02031), (-0.6354, -3.348, 0.1595), (-0.5948, -3.348, 0.2933), (-0.5288, -3.348, 0.4167), (-0.4401, -3.348, 0.5248), (-0.332, -3.348, 0.6135), (-0.2086, -3.348, 0.6795), (-0.0748, -3.348, 0.7201)], [], [(75, 481, 14), (475, 474, 7, 8), (468, 467, 0, 1), (476, 475, 8, 9), (469, 468, 1, 2), (477, 476, 9, 10), (470, 469, 2, 3), (478, 477, 10, 11), (471, 470, 3, 4), (479, 478, 11, 12), (472, 471, 4, 5), (480, 479, 12, 13), (473, 472, 5, 6), (481, 480, 13, 14), (474, 473, 6, 7), (467, 271, 0), (14, 13, 28, 29), (7, 6, 21, 22), (0, 271, 15), (75, 14, 29), (8, 7, 22, 23), (1, 0, 15, 16), (9, 8, 23, 24), (2, 1, 16, 17), (10, 9, 24, 25), (3, 2, 17, 18), (11, 10, 25, 26), (4, 3, 18, 19), (12, 11, 26, 27), (5, 4, 19, 20), (13, 12, 27, 28), (6, 5, 20, 21), (18, 17, 32, 33), (26, 25, 40, 41), (19, 18, 33, 34), (27, 26, 41, 42), (20, 19, 34, 35), (28, 27, 42, 43), (21, 20, 35, 36), (29, 28, 43, 44), (22, 21, 36, 37), (15, 271, 30), (75, 29, 44), (23, 22, 37, 38), (16, 15, 30, 31), (24, 23, 38, 39), (17, 16, 31, 32), (25, 24, 39, 40), (37, 36, 51, 52), (30, 271, 45), (75, 44, 59), (38, 37, 52, 53), (31, 30, 45, 46), (39, 38, 53, 54), (32, 31, 46, 47), (40, 39, 54, 55), (33, 32, 47, 48), (41, 40, 55, 56), (34, 33, 48, 49), (42, 41, 56, 57), (35, 34, 49, 50), (43, 42, 57, 58), (36, 35, 50, 51), (44, 43, 58, 59), (56, 55, 70, 71), (49, 48, 63, 64), (57, 56, 71, 72), (50, 49, 64, 65), (58, 57, 72, 73), (51, 50, 65, 66), (59, 58, 73, 74), (52, 51, 66, 67), (45, 271, 60), (75, 59, 74), (53, 52, 67, 68), (46, 45, 60, 61), (54, 53, 68, 69), (47, 46, 61, 62), (55, 54, 69, 70), (48, 47, 62, 63), (75, 74, 90), (68, 67, 83, 84), (61, 60, 76, 77), (69, 68, 84, 85), (62, 61, 77, 78), (70, 69, 85, 86), (63, 62, 78, 79), (71, 70, 86, 87), (64, 63, 79, 80), (72, 71, 87, 88), (65, 64, 80, 81), (73, 72, 88, 89), (66, 65, 81, 82), (74, 73, 89, 90), (67, 66, 82, 83), (60, 271, 76), (88, 87, 102, 103), (81, 80, 95, 96), (89, 88, 103, 104), (82, 81, 96, 97), (90, 89, 104, 105), (83, 82, 97, 98), (76, 271, 91), (75, 90, 105), (84, 83, 98, 99), (77, 76, 91, 92), (85, 84, 99, 100), (78, 77, 92, 93), (86, 85, 100, 101), (79, 78, 93, 94), (87, 86, 101, 102), (80, 79, 94, 95), (92, 91, 106, 107), (100, 99, 114, 115), (93, 92, 107, 108), (101, 100, 115, 116), (94, 93, 108, 109), (102, 101, 116, 117), (95, 94, 109, 110), (103, 102, 117, 118), (96, 95, 110, 111), (104, 103, 118, 119), (97, 96, 111, 112), (105, 104, 119, 120), (98, 97, 112, 113), (91, 271, 106), (75, 105, 120), (99, 98, 113, 114), (111, 110, 125, 126), (119, 118, 133, 134), (112, 111, 126, 127), (120, 119, 134, 135), (113, 112, 127, 128), (106, 271, 121), (75, 120, 135), (114, 113, 128, 129), (107, 106, 121, 122), (115, 114, 129, 130), (108, 107, 122, 123), (116, 115, 130, 131), (109, 108, 123, 124), (117, 116, 131, 132), (110, 109, 124, 125), (118, 117, 132, 133), (130, 129, 144, 145), (123, 122, 137, 138), (131, 130, 145, 146), (124, 123, 138, 139), (132, 131, 146, 147), (125, 124, 139, 140), (133, 132, 147, 148), (126, 125, 140, 141), (134, 133, 148, 149), (127, 126, 141, 142), (135, 134, 149, 150), (128, 127, 142, 143), (121, 271, 136), (75, 135, 150), (129, 128, 143, 144), (122, 121, 136, 137), (149, 148, 163, 164), (142, 141, 156, 157), (150, 149, 164, 165), (143, 142, 157, 158), (136, 271, 151), (75, 150, 165), (144, 143, 158, 159), (137, 136, 151, 152), (145, 144, 159, 160), (138, 137, 152, 153), (146, 145, 160, 161), (139, 138, 153, 154), (147, 146, 161, 162), (140, 139, 154, 155), (148, 147, 162, 163), (141, 140, 155, 156), (153, 152, 167, 168), (161, 160, 175, 176), (154, 153, 168, 169), (162, 161, 176, 177), (155, 154, 169, 170), (163, 162, 177, 178), (156, 155, 170, 171), (164, 163, 178, 179), (157, 156, 171, 172), (165, 164, 179, 180), (158, 157, 172, 173), (151, 271, 166), (75, 165, 180), (159, 158, 173, 174), (152, 151, 166, 167), (160, 159, 174, 175), (172, 171, 186, 187), (180, 179, 194, 195), (173, 172, 187, 188), (166, 271, 181), (75, 180, 195), (174, 173, 188, 189), (167, 166, 181, 182), (175, 174, 189, 190), (168, 167, 182, 183), (176, 175, 190, 191), (169, 168, 183, 184), (177, 176, 191, 192), (170, 169, 184, 185), (178, 177, 192, 193), (171, 170, 185, 186), (179, 178, 193, 194), (191, 190, 205, 206), (184, 183, 198, 199), (192, 191, 206, 207), (185, 184, 199, 200), (193, 192, 207, 208), (186, 185, 200, 201), (194, 193, 208, 209), (187, 186, 201, 202), (195, 194, 209, 210), (188, 187, 202, 203), (181, 271, 196), (75, 195, 210), (189, 188, 203, 204), (182, 181, 196, 197), (190, 189, 204, 205), (183, 182, 197, 198), (210, 209, 224, 225), (203, 202, 217, 218), (196, 271, 211), (75, 210, 225), (204, 203, 218, 219), (197, 196, 211, 212), (205, 204, 219, 220), (198, 197, 212, 213), (206, 205, 220, 221), (199, 198, 213, 214), (207, 206, 221, 222), (200, 199, 214, 215), (208, 207, 222, 223), (201, 200, 215, 216), (209, 208, 223, 224), (202, 201, 216, 217), (222, 221, 236, 237), (215, 214, 229, 230), (223, 222, 237, 238), (216, 215, 230, 231), (224, 223, 238, 239), (217, 216, 231, 232), (225, 224, 239, 240), (218, 217, 232, 233), (211, 271, 226), (75, 225, 240), (219, 218, 233, 234), (212, 211, 226, 227), (220, 219, 234, 235), (213, 212, 227, 228), (221, 220, 235, 236), (214, 213, 228, 229), (226, 271, 241), (75, 240, 255), (234, 233, 248, 249), (227, 226, 241, 242), (235, 234, 249, 250), (228, 227, 242, 243), (236, 235, 250, 251), (229, 228, 243, 244), (237, 236, 251, 252), (230, 229, 244, 245), (238, 237, 252, 253), (231, 230, 245, 246), (239, 238, 253, 254), (232, 231, 246, 247), (240, 239, 254, 255), (233, 232, 247, 248), (245, 244, 259, 260), (253, 252, 267, 268), (246, 245, 260, 261), (254, 253, 268, 269), (247, 246, 261, 262), (255, 254, 269, 270), (248, 247, 262, 263), (241, 271, 256), (75, 255, 270), (249, 248, 263, 264), (242, 241, 256, 257), (250, 249, 264, 265), (243, 242, 257, 258), (251, 250, 265, 266), (244, 243, 258, 259), (252, 251, 266, 267), (264, 263, 279, 280), (257, 256, 272, 273), (265, 264, 280, 281), (258, 257, 273, 274), (266, 265, 281, 282), (259, 258, 274, 275), (267, 266, 282, 283), (260, 259, 275, 276), (268, 267, 283, 284), (261, 260, 276, 277), (269, 268, 284, 285), (262, 261, 277, 278), (270, 269, 285, 286), (263, 262, 278, 279), (256, 271, 272), (75, 270, 286), (284, 283, 298, 299), (277, 276, 291, 292), (285, 284, 299, 300), (278, 277, 292, 293), (286, 285, 300, 301), (279, 278, 293, 294), (272, 271, 287), (75, 286, 301), (280, 279, 294, 295), (273, 272, 287, 288), (281, 280, 295, 296), (274, 273, 288, 289), (282, 281, 296, 297), (275, 274, 289, 290), (283, 282, 297, 298), (276, 275, 290, 291), (288, 287, 302, 303), (296, 295, 310, 311), (289, 288, 303, 304), (297, 296, 311, 312), (290, 289, 304, 305), (298, 297, 312, 313), (291, 290, 305, 306), (299, 298, 313, 314), (292, 291, 306, 307), (300, 299, 314, 315), (293, 292, 307, 308), (301, 300, 315, 316), (294, 293, 308, 309), (287, 271, 302), (75, 301, 316), (295, 294, 309, 310), (307, 306, 321, 322), (315, 314, 329, 330), (308, 307, 322, 323), (316, 315, 330, 331), (309, 308, 323, 324), (302, 271, 317), (75, 316, 331), (310, 309, 324, 325), (303, 302, 317, 318), (311, 310, 325, 326), (304, 303, 318, 319), (312, 311, 326, 327), (305, 304, 319, 320), (313, 312, 327, 328), (306, 305, 320, 321), (314, 313, 328, 329), (326, 325, 340, 341), (319, 318, 333, 334), (327, 326, 341, 342), (320, 319, 334, 335), (328, 327, 342, 343), (321, 320, 335, 336), (329, 328, 343, 344), (322, 321, 336, 337), (330, 329, 344, 345), (323, 322, 337, 338), (331, 330, 345, 346), (324, 323, 338, 339), (317, 271, 332), (75, 331, 346), (325, 324, 339, 340), (318, 317, 332, 333), (345, 344, 359, 360), (338, 337, 352, 353), (346, 345, 360, 361), (339, 338, 353, 354), (332, 271, 347), (75, 346, 361), (340, 339, 354, 355), (333, 332, 347, 348), (341, 340, 355, 356), (334, 333, 348, 349), (342, 341, 356, 357), (335, 334, 349, 350), (343, 342, 357, 358), (336, 335, 350, 351), (344, 343, 358, 359), (337, 336, 351, 352), (357, 356, 371, 372), (350, 349, 364, 365), (358, 357, 372, 373), (351, 350, 365, 366), (359, 358, 373, 374), (352, 351, 366, 367), (360, 359, 374, 375), (353, 352, 367, 368), (361, 360, 375, 376), (354, 353, 368, 369), (347, 271, 362), (75, 361, 376), (355, 354, 369, 370), (348, 347, 362, 363), (356, 355, 370, 371), (349, 348, 363, 364), (376, 375, 390, 391), (369, 368, 383, 384), (362, 271, 377), (75, 376, 391), (370, 369, 384, 385), (363, 362, 377, 378), (371, 370, 385, 386), (364, 363, 378, 379), (372, 371, 386, 387), (365, 364, 379, 380), (373, 372, 387, 388), (366, 365, 380, 381), (374, 373, 388, 389), (367, 366, 381, 382), (375, 374, 389, 390), (368, 367, 382, 383), (380, 379, 394, 395), (388, 387, 402, 403), (381, 380, 395, 396), (389, 388, 403, 404), (382, 381, 396, 397), (390, 389, 404, 405), (383, 382, 397, 398), (391, 390, 405, 406), (384, 383, 398, 399), (377, 271, 392), (75, 391, 406), (385, 384, 399, 400), (378, 377, 392, 393), (386, 385, 400, 401), (379, 378, 393, 394), (387, 386, 401, 402), (399, 398, 413, 414), (392, 271, 407), (75, 406, 421), (400, 399, 414, 415), (393, 392, 407, 408), (401, 400, 415, 416), (394, 393, 408, 409), (402, 401, 416, 417), (395, 394, 409, 410), (403, 402, 417, 418), (396, 395, 410, 411), (404, 403, 418, 419), (397, 396, 411, 412), (405, 404, 419, 420), (398, 397, 412, 413), (406, 405, 420, 421), (418, 417, 432, 433), (411, 410, 425, 426), (419, 418, 433, 434), (412, 411, 426, 427), (420, 419, 434, 435), (413, 412, 427, 428), (421, 420, 435, 436), (414, 413, 428, 429), (407, 271, 422), (75, 421, 436), (415, 414, 429, 430), (408, 407, 422, 423), (416, 415, 430, 431), (409, 408, 423, 424), (417, 416, 431, 432), (410, 409, 424, 425), (422, 271, 437), (75, 436, 451), (430, 429, 444, 445), (423, 422, 437, 438), (431, 430, 445, 446), (424, 423, 438, 439), (432, 431, 446, 447), (425, 424, 439, 440), (433, 432, 447, 448), (426, 425, 440, 441), (434, 433, 448, 449), (427, 426, 441, 442), (435, 434, 449, 450), (428, 427, 442, 443), (436, 435, 450, 451), (429, 428, 443, 444), (441, 440, 455, 456), (449, 448, 463, 464), (442, 441, 456, 457), (450, 449, 464, 465), (443, 442, 457, 458), (451, 450, 465, 466), (444, 443, 458, 459), (437, 271, 452), (75, 451, 466), (445, 444, 459, 460), (438, 437, 452, 453), (446, 445, 460, 461), (439, 438, 453, 454), (447, 446, 461, 462), (440, 439, 454, 455), (448, 447, 462, 463), (460, 459, 474, 475), (453, 452, 467, 468), (461, 460, 475, 476), (454, 453, 468, 469), (462, 461, 476, 477), (455, 454, 469, 470), (463, 462, 477, 478), (456, 455, 470, 471), (464, 463, 478, 479), (457, 456, 471, 472), (465, 464, 479, 480), (458, 457, 472, 473), (466, 465, 480, 481), (459, 458, 473, 474), (452, 271, 467), (75, 466, 481), (482, 483, 485, 484), (484, 485, 487, 486), (486, 487, 489, 488), (488, 489, 491, 490), (490, 491, 493, 492), (492, 493, 495, 494), (494, 495, 497, 496), (496, 497, 499, 498), (498, 499, 501, 500), (500, 501, 503, 502), (502, 503, 505, 504), (504, 505, 507, 506), (506, 507, 509, 508), (508, 509, 511, 510), (510, 511, 513, 512), (512, 513, 515, 514), (514, 515, 517, 516), (516, 517, 519, 518), (518, 519, 521, 520), (520, 521, 523, 522), (522, 523, 525, 524), (524, 525, 527, 526), (526, 527, 529, 528), (528, 529, 531, 530), (530, 531, 533, 532), (532, 533, 535, 534), (534, 535, 537, 536), (536, 537, 539, 538), (538, 539, 541, 540), (540, 541, 543, 542), (493, 491, 550, 551), (542, 543, 545, 544), (544, 545, 483, 482), (482, 484, 486, 488, 490, 492, 494, 496, 498, 500, 502, 504, 506, 508, 510, 512, 514, 516, 518, 520, 522, 524, 526, 528, 530, 532, 534, 536, 538, 540, 542, 544), (558, 557, 589, 590), (511, 509, 559, 560), (529, 527, 568, 569), (485, 483, 546, 547), (483, 545, 577, 546), (503, 501, 555, 556), (521, 519, 564, 565), (539, 537, 573, 574), (495, 493, 551, 552), (513, 511, 560, 561), (531, 529, 569, 570), (487, 485, 547, 548), (505, 503, 556, 557), (523, 521, 565, 566), (541, 539, 574, 575), (497, 495, 552, 553), (515, 513, 561, 562), (533, 531, 570, 571), (489, 487, 548, 549), (507, 505, 557, 558), (525, 523, 566, 567), (543, 541, 575, 576), (499, 497, 553, 554), (517, 515, 562, 563), (535, 533, 571, 572), (491, 489, 549, 550), (509, 507, 558, 559), (527, 525, 567, 568), (545, 543, 576, 577), (501, 499, 554, 555), (519, 517, 563, 564), (537, 535, 572, 573), (593, 592, 624, 625), (572, 571, 603, 604), (559, 558, 590, 591), (573, 572, 604, 605), (560, 559, 591, 592), (547, 546, 578, 579), (574, 573, 605, 606), (561, 560, 592, 593), (548, 547, 579, 580), (575, 574, 606, 607), (562, 561, 593, 594), (549, 548, 580, 581), (576, 575, 607, 608), (563, 562, 594, 595), (550, 549, 581, 582), (577, 576, 608, 609), (564, 563, 595, 596), (551, 550, 582, 583), (546, 577, 609, 578), (565, 564, 596, 597), (552, 551, 583, 584), (566, 565, 597, 598), (553, 552, 584, 585), (567, 566, 598, 599), (554, 553, 585, 586), (568, 567, 599, 600), (555, 554, 586, 587), (569, 568, 600, 601), (556, 555, 587, 588), (570, 569, 601, 602), (557, 556, 588, 589), (571, 570, 602, 603), (628, 627, 659, 660), (580, 579, 611, 612), (607, 606, 638, 639), (594, 593, 625, 626), (581, 580, 612, 613), (608, 607, 639, 640), (595, 594, 626, 627), (582, 581, 613, 614), (609, 608, 640, 641), (596, 595, 627, 628), (583, 582, 614, 615), (578, 609, 641, 610), (597, 596, 628, 629), (584, 583, 615, 616), (598, 597, 629, 630), (585, 584, 616, 617), (599, 598, 630, 631), (586, 585, 617, 618), (600, 599, 631, 632), (587, 586, 618, 619), (601, 600, 632, 633), (588, 587, 619, 620), (602, 601, 633, 634), (589, 588, 620, 621), (603, 602, 634, 635), (590, 589, 621, 622), (604, 603, 635, 636), (591, 590, 622, 623), (605, 604, 636, 637), (592, 591, 623, 624), (579, 578, 610, 611), (606, 605, 637, 638), (643, 642, 673, 672, 671, 670, 669, 668, 667, 666, 665, 664, 663, 662, 661, 660, 659, 658, 657, 656, 655, 654, 653, 652, 651, 650, 649, 648, 647, 646, 645, 644), (615, 614, 646, 647), (610, 641, 673, 642), (629, 628, 660, 661), (616, 615, 647, 648), (630, 629, 661, 662), (617, 616, 648, 649), (631, 630, 662, 663), (618, 617, 649, 650), (632, 631, 663, 664), (619, 618, 650, 651), (633, 632, 664, 665), (620, 619, 651, 652), (634, 633, 665, 666), (621, 620, 652, 653), (635, 634, 666, 667), (622, 621, 653, 654), (636, 635, 667, 668), (623, 622, 654, 655), (637, 636, 668, 669), (624, 623, 655, 656), (611, 610, 642, 643), (638, 637, 669, 670), (625, 624, 656, 657), (612, 611, 643, 644), (639, 638, 670, 671), (626, 625, 657, 658), (613, 612, 644, 645), (640, 639, 671, 672), (627, 626, 658, 659), (614, 613, 645, 646), (641, 640, 672, 673)])
me_sphere.polygons.foreach_set('use_smooth', [True] * 674)
_k = set([(546, 547), (546, 577), (547, 548), (548, 549), (549, 550), (550, 551), (551, 552), (552, 553), (553, 554), (554, 555), (555, 556), (556, 557), (557, 558), (558, 559), (559, 560), (560, 561), (561, 562), (562, 563), (563, 564), (564, 565), (565, 566), (566, 567), (567, 568), (568, 569), (569, 570), (570, 571), (571, 572), (572, 573), (573, 574), (574, 575), (575, 576), (576, 577)])
me_sphere.attributes.new('sharp_edge', 'BOOLEAN', 'EDGE').data.foreach_set('value', [ (min(e.vertices), max(e.vertices)) in _k for e in me_sphere.edges])
me_sphere.materials.append(mat_brass)
me_sphere.use_remesh_preserve_volume = False
me_sphere.use_remesh_preserve_attributes = False
me_sphere.use_mirror_vertex_groups = False
me_sphere.update()

# ---- objects
ob_lamp_002 = bpy.data.objects.new('Lamp.002', light_lamp_002)
ob_lamp_001 = bpy.data.objects.new('Lamp.001', light_lamp_001)
ob_frame = bpy.data.objects.new('Frame', me_cube_002)
ob_door = bpy.data.objects.new('Door', me_cube_001)
ob_handle_001 = bpy.data.objects.new('Handle.001', me_sphere)
ob_handle = bpy.data.objects.new('Handle', me_sphere)
ob_lamp = bpy.data.objects.new('Lamp', light_lamp)
ob_camera = bpy.data.objects.new('Camera', cam_camera)

# ---- transforms, parenting, visibility, modifiers, constraints
ob_lamp_002.location = (-5.446, 0.4753, 5.026)
ob_lamp_002.rotation_euler = (0.6503, 0.05522, 1.866)
ob_lamp_002.lock_rotations_4d = False
ob_lamp_002.empty_display_type = 'ARROWS'
ob_lamp_002.color = (0.0, 0.0, 0.0, 0.0)
ob_lamp_002.lineart.crease_threshold = 0.0
ob_lamp_001.location = (-5.446, 0.4753, 5.026)
ob_lamp_001.rotation_euler = (0.6503, 0.05522, 1.866)
ob_lamp_001.lock_rotations_4d = False
ob_lamp_001.empty_display_type = 'ARROWS'
ob_lamp_001.color = (0.0, 0.0, 0.0, 0.0)
ob_lamp_001.lineart.crease_threshold = 0.0
ob_frame.location = (-1.92, 0.00244, 0.008045)
ob_frame.scale = (0.5, 0.5, 0.5)
ob_frame.lineart.crease_threshold = 0.0
ob_door.location = (-1.5, 0.0, 0.0)
ob_door.rotation_euler = (0.0, -0.0, 7.999)
ob_door.lineart.crease_threshold = 0.0
ob_handle_001.parent = ob_door
ob_handle_001.matrix_parent_inverse = Matrix(((1.0, 0.0, 0.0, 1.579), (0.0, 1.0, 0.0, 0.0), (0.0, 0.0, 1.0, 0.0), (0.0, 0.0, 0.0, 1.0)))
ob_handle_001.location = (1.221, -0.3216, 3.947)
ob_handle_001.rotation_euler = (0.0, -0.0, 3.142)
ob_handle_001.scale = (0.1781, 0.07125, 0.1781)
ob_handle_001.lineart.crease_threshold = 0.0
ob_handle.parent = ob_door
ob_handle.matrix_parent_inverse = Matrix(((1.0, 0.0, 0.0, 1.579), (0.0, 1.0, 0.0, 0.0), (0.0, 0.0, 1.0, 0.0), (0.0, 0.0, 0.0, 1.0)))
ob_handle.location = (1.221, 0.3344, 3.947)
ob_handle.scale = (0.1781, 0.07125, 0.1781)
ob_handle.lineart.crease_threshold = 0.0
ob_lamp.location = (4.076, 1.005, 5.904)
ob_lamp.rotation_euler = (0.6503, 0.05522, 1.866)
ob_lamp.lock_rotations_4d = False
ob_lamp.empty_display_type = 'ARROWS'
ob_lamp.color = (0.0, 0.0, 0.0, 0.0)
ob_lamp.hide_viewport = True
ob_lamp.hide_select = True
ob_lamp.lineart.crease_threshold = 0.0
ob_camera.location = (7.481, -6.508, 5.344)
ob_camera.rotation_euler = (1.109, 0.0, 0.8149)
ob_camera.lock_rotations_4d = False
ob_camera.empty_display_type = 'ARROWS'
ob_camera.color = (0.0, 0.0, 0.0, 0.0)
ob_camera.display_type = 'WIRE'
ob_camera.lineart.crease_threshold = 0.0

# ---- collection membership
col_collection_1.objects.link(ob_lamp_002)
col_collection_1.objects.link(ob_lamp_001)
col_collection_1.objects.link(ob_frame)
col_collection_1.objects.link(ob_door)
col_collection_1.objects.link(ob_handle_001)
col_collection_1.objects.link(ob_handle)
col_collection_1.objects.link(ob_lamp)
col_collection_1.objects.link(ob_camera)

# ---- scene / render settings (as saved in the file)
scene.camera = ob_camera
scene.frame_start = 1; scene.frame_end = 250; scene.frame_set(0)
scene.render.engine = 'BLENDER_EEVEE_NEXT'
scene.render.resolution_percentage = 50
scene.render.dither_intensity = 0.0
scene.cycles.use_denoising = False
scene.cycles.samples = 128
scene.cycles.sampling_pattern = 'TABULATED_SOBOL'
scene.cycles.light_sampling_threshold = 0.0
scene.cycles.use_adaptive_sampling = False
scene.cycles.use_light_tree = False
scene.cycles.blur_glossy = 0.0
scene.cycles.sample_clamp_indirect = 0.0
scene.view_settings.view_transform = 'Standard'
bpy.context.view_layer.update()
